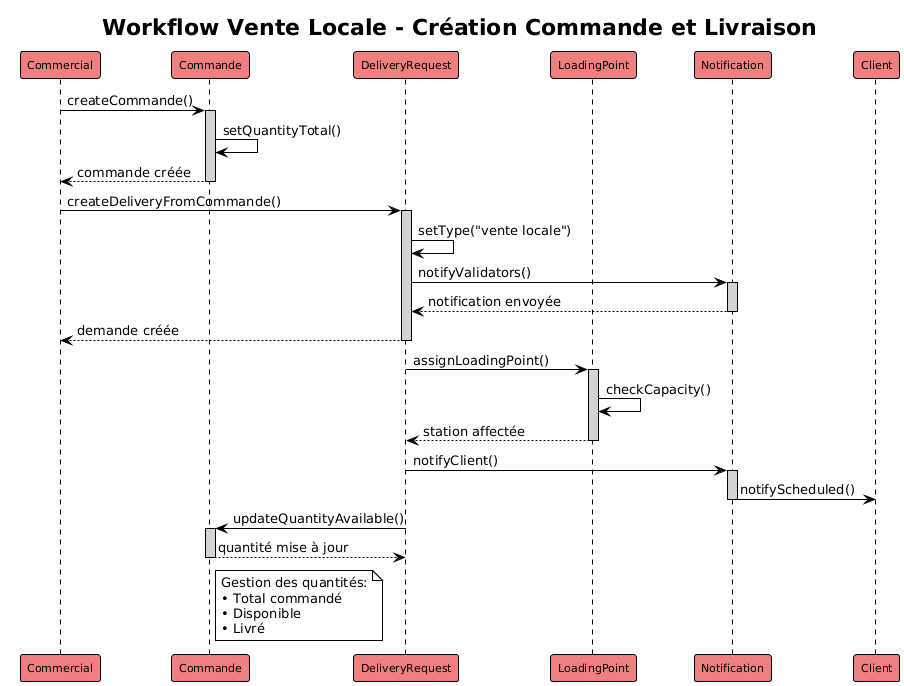

The diagram above was rendered by PlantUML. Its source (embedded in the PNG):
@startuml
!theme plain
skinparam participant {
    BackgroundColor LightCoral
    BorderColor Black
    FontSize 11
}
skinparam sequence {
    ArrowColor Black
    LifeLineBackgroundColor LightGray
    LifeLineBorderColor Black
}

title Workflow Vente Locale - Création Commande et Livraison

participant "Commercial" as Commercial
participant "Commande" as Commande
participant "DeliveryRequest" as Request
participant "LoadingPoint" as Point
participant "Notification" as Notif
participant "Client" as Client

Commercial -> Commande : createCommande()
activate Commande
Commande -> Commande : setQuantityTotal()
Commande --> Commercial : commande créée
deactivate Commande

Commercial -> Request : createDeliveryFromCommande()
activate Request
Request -> Request : setType("vente locale")
Request -> Notif : notifyValidators()
activate Notif
Notif --> Request : notification envoyée
deactivate Notif
Request --> Commercial : demande créée
deactivate Request

Request -> Point : assignLoadingPoint()
activate Point
Point -> Point : checkCapacity()
Point --> Request : station affectée
deactivate Point

Request -> Notif : notifyClient()
activate Notif
Notif -> Client : notifyScheduled()
deactivate Notif

Request -> Commande : updateQuantityAvailable()
activate Commande
Commande --> Request : quantité mise à jour
deactivate Commande

note right of Commande
    Gestion des quantités:
    • Total commandé
    • Disponible
    • Livré
end note
@enduml